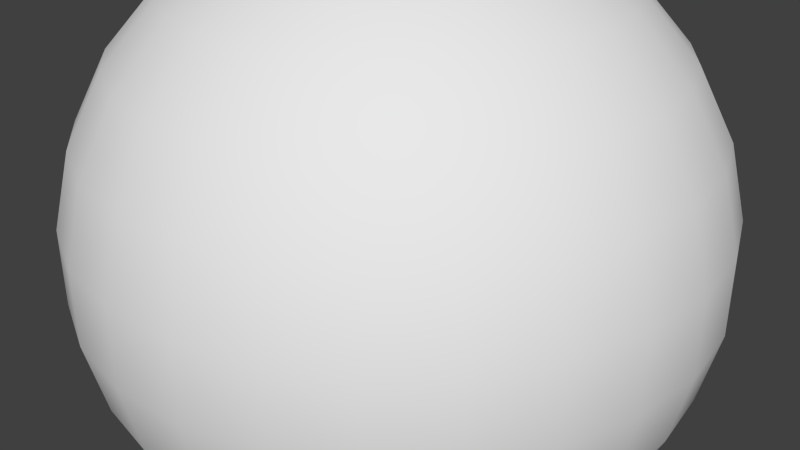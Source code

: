 # Source: AsteroidNormalLarge.blend  (saved by Blender 2.73.0; exported with 4.5.12 LTS)
import bpy
from mathutils import Matrix  # noqa: F401  (used for matrix-valued properties, if any)

bpy.ops.wm.read_factory_settings(use_empty=True)
scene = bpy.context.scene
scene.name = 'Scene'

# ---- collections
col_collection_1 = bpy.data.collections.new('Collection 1'); scene.collection.children.link(col_collection_1)

# ---- world
world_world = bpy.data.worlds.new('World'); scene.world = world_world
world_world.color = (0.05088, 0.05088, 0.05088)
world_world.use_sun_shadow = False
world_world.sun_shadow_jitter_overblur = 0.0
world_world.cycles.sampling_method = 'MANUAL'
world_world.cycles.sample_map_resolution = 256

# ---- meshes
me_sphere = bpy.data.meshes.new('Sphere')
me_sphere.from_pydata([(-0.2324, 0.05727, 0.9709), (-0.4512, 0.1112, 0.8855), (-0.6439, 0.1587, 0.7485), (-0.7991, 0.197, 0.5681), (-0.9078, 0.2238, 0.3546), (-0.9639, 0.2376, 0.1205), (-0.9639, 0.2376, -0.1205), (-0.9078, 0.2238, -0.3546), (-0.7991, 0.197, -0.5681), (-0.6439, 0.1587, -0.7485), (-0.4512, 0.1112, -0.8855), (-0.2324, 0.05727, -0.9709), (-0.2119, 0.1112, 0.9709), (-0.4115, 0.216, 0.8855), (-0.5872, 0.3082, 0.7485), (-0.7287, 0.3825, 0.5681), (-0.8279, 0.4345, 0.3546), (-0.879, 0.4613, 0.1205), (-0.879, 0.4613, -0.1205), (-0.8279, 0.4345, -0.3546), (-0.7287, 0.3825, -0.5681), (-0.5872, 0.3082, -0.7485), (-0.4115, 0.216, -0.8855), (-0.2119, 0.1112, -0.9709), (-0.1791, 0.1587, 0.9709), (-0.3479, 0.3082, 0.8855), (-0.4964, 0.4397, 0.7485), (-0.616, 0.5457, 0.5681), (-0.6999, 0.62, 0.3546), (-0.7431, 0.6583, 0.1205), (-0.7431, 0.6583, -0.1205), (-0.6999, 0.62, -0.3546), (-0.616, 0.5457, -0.5681), (-0.4964, 0.4397, -0.7485), (-0.3479, 0.3082, -0.8855), (-0.1791, 0.1587, -0.9709), (-0.1359, 0.197, 0.9709), (-0.264, 0.3825, 0.8855), (-0.3767, 0.5457, 0.7485), (-0.4675, 0.6773, 0.5681), (-0.5311, 0.7695, 0.3546), (-0.5639, 0.817, 0.1205), (-0.5639, 0.817, -0.1205), (-0.5311, 0.7695, -0.3546), (-0.4675, 0.6773, -0.5681), (-0.3767, 0.5457, -0.7485), (-0.264, 0.3825, -0.8855), (-0.1359, 0.197, -0.9709), (-0.08486, 0.2238, 0.9709), (-0.1648, 0.4345, 0.8855), (-0.2351, 0.62, 0.7485), (-0.2918, 0.7695, 0.5681), (-0.3316, 0.8743, 0.3546), (-0.352, 0.9282, 0.1205), (-0.352, 0.9282, -0.1205), (-0.3316, 0.8743, -0.3546), (-0.2918, 0.7695, -0.5681), (-0.2351, 0.62, -0.7485), (-0.1648, 0.4345, -0.8855), (-0.08486, 0.2238, -0.9709), (-0.02885, 0.2376, 0.9709), (-0.05602, 0.4613, 0.8855), (-0.07993, 0.6583, 0.7485), (-0.0992, 0.817, 0.5681), (-0.1127, 0.9282, 0.3546), (-0.1197, 0.9855, 0.1205), (-0.1197, 0.9855, -0.1205), (-0.1127, 0.9282, -0.3546), (-0.0992, 0.817, -0.5681), (-0.07993, 0.6583, -0.7485), (-0.05602, 0.4613, -0.8855), (-0.02885, 0.2376, -0.9709), (0.02885, 0.2376, 0.9709), (0.05602, 0.4613, 0.8855), (0.07993, 0.6583, 0.7485), (0.0992, 0.817, 0.5681), (0.1127, 0.9282, 0.3546), (0.1197, 0.9855, 0.1205), (0.1197, 0.9855, -0.1205), (0.1127, 0.9282, -0.3546), (0.0992, 0.817, -0.5681), (0.07993, 0.6583, -0.7485), (0.05602, 0.4613, -0.8855), (0.02885, 0.2376, -0.9709), (0.08486, 0.2238, 0.9709), (0.1648, 0.4345, 0.8855), (0.2351, 0.62, 0.7485), (0.2918, 0.7695, 0.5681), (0.3316, 0.8743, 0.3546), (0.352, 0.9282, 0.1205), (0.352, 0.9282, -0.1205), (0.3316, 0.8743, -0.3546), (0.2918, 0.7695, -0.5681), (0.2351, 0.62, -0.7485), (0.1648, 0.4345, -0.8855), (0.08486, 0.2238, -0.9709), (0.1359, 0.197, 0.9709), (0.264, 0.3825, 0.8855), (0.3767, 0.5457, 0.7485), (0.4675, 0.6773, 0.5681), (0.5312, 0.7695, 0.3546), (0.5639, 0.817, 0.1205), (0.5639, 0.817, -0.1205), (0.5312, 0.7695, -0.3546), (0.4675, 0.6773, -0.5681), (0.3767, 0.5457, -0.7485), (0.264, 0.3825, -0.8855), (0.1359, 0.197, -0.9709), (0.1791, 0.1587, 0.9709), (0.3479, 0.3082, 0.8855), (0.4964, 0.4397, 0.7485), (0.616, 0.5457, 0.5681), (0.6999, 0.62, 0.3546), (0.7431, 0.6583, 0.1205), (0.7431, 0.6583, -0.1205), (0.6999, 0.62, -0.3546), (0.616, 0.5457, -0.5681), (0.4964, 0.4397, -0.7485), (0.3479, 0.3082, -0.8855), (0.1791, 0.1587, -0.9709), (0.2119, 0.1112, 0.9709), (0.4115, 0.216, 0.8855), (0.5872, 0.3082, 0.7485), (0.7287, 0.3825, 0.5681), (0.8279, 0.4345, 0.3546), (0.879, 0.4613, 0.1205), (0.879, 0.4613, -0.1205), (0.8279, 0.4345, -0.3546), (0.7287, 0.3825, -0.5681), (0.5872, 0.3082, -0.7485), (0.4115, 0.216, -0.8855), (0.2119, 0.1112, -0.9709), (0.2324, 0.05727, 0.9709), (0.4512, 0.1112, 0.8855), (0.6439, 0.1587, 0.7485), (0.7991, 0.197, 0.5681), (0.9078, 0.2238, 0.3546), (0.9639, 0.2376, 0.1205), (0.9639, 0.2376, -0.1205), (0.9078, 0.2238, -0.3546), (0.7991, 0.197, -0.5681), (0.6439, 0.1587, -0.7485), (0.4512, 0.1112, -0.8855), (0.2324, 0.05727, -0.9709), (0.2393, 3.328e-08, 0.9709), (0.4647, 1.003e-07, 0.8855), (0.6631, 1.525e-07, 0.7485), (0.823, 1.823e-07, 0.5681), (0.935, 2.866e-07, 0.3546), (0.9927, 2.568e-07, 0.1205), (0.9927, 2.568e-07, -0.1205), (0.935, 2.866e-07, -0.3546), (0.823, 2.27e-07, -0.5681), (0.6631, 1.823e-07, -0.7485), (0.4647, 1.45e-07, -0.8855), (0.2393, -2.522e-10, -0.9709), (3.258e-07, 0.0, -1.0), (0.2324, -0.05727, 0.9709), (0.4512, -0.1112, 0.8855), (0.6439, -0.1587, 0.7485), (0.7991, -0.197, 0.5681), (0.9078, -0.2238, 0.3546), (0.9639, -0.2376, 0.1205), (0.9639, -0.2376, -0.1205), (0.9078, -0.2238, -0.3546), (0.7991, -0.197, -0.5681), (0.6439, -0.1587, -0.7485), (0.4512, -0.1112, -0.8855), (0.2324, -0.05727, -0.9709), (0.2119, -0.1112, 0.9709), (0.4115, -0.216, 0.8855), (0.5872, -0.3082, 0.7485), (0.7287, -0.3825, 0.5681), (0.8279, -0.4345, 0.3546), (0.879, -0.4613, 0.1205), (0.879, -0.4613, -0.1205), (0.8279, -0.4345, -0.3546), (0.7287, -0.3825, -0.5681), (0.5872, -0.3082, -0.7485), (0.4115, -0.216, -0.8855), (0.2119, -0.1112, -0.9709), (0.1791, -0.1587, 0.9709), (0.3479, -0.3082, 0.8855), (0.4964, -0.4397, 0.7485), (0.616, -0.5457, 0.5681), (0.6999, -0.62, 0.3546), (0.7431, -0.6583, 0.1205), (0.7431, -0.6583, -0.1205), (0.6999, -0.62, -0.3546), (0.616, -0.5457, -0.5681), (0.4964, -0.4397, -0.7485), (0.3479, -0.3082, -0.8855), (0.1791, -0.1587, -0.9709), (0.1359, -0.197, 0.9709), (0.264, -0.3825, 0.8855), (0.3767, -0.5457, 0.7485), (0.4675, -0.6773, 0.5681), (0.5312, -0.7695, 0.3546), (0.5639, -0.817, 0.1205), (0.5639, -0.817, -0.1205), (0.5312, -0.7695, -0.3546), (0.4675, -0.6773, -0.5681), (0.3767, -0.5457, -0.7485), (0.264, -0.3825, -0.8855), (0.1359, -0.197, -0.9709), (0.08486, -0.2238, 0.9709), (0.1648, -0.4345, 0.8855), (0.2351, -0.62, 0.7485), (0.2918, -0.7695, 0.5681), (0.3316, -0.8743, 0.3546), (0.352, -0.9282, 0.1205), (0.352, -0.9282, -0.1205), (0.3316, -0.8743, -0.3546), (0.2918, -0.7695, -0.5681), (0.2351, -0.62, -0.7485), (0.1648, -0.4345, -0.8855), (0.08486, -0.2238, -0.9709), (0.02885, -0.2376, 0.9709), (0.05602, -0.4613, 0.8855), (0.07993, -0.6583, 0.7485), (0.0992, -0.817, 0.5681), (0.1127, -0.9282, 0.3546), (0.1197, -0.9855, 0.1205), (0.1197, -0.9855, -0.1205), (0.1127, -0.9282, -0.3546), (0.0992, -0.817, -0.5681), (0.07993, -0.6583, -0.7485), (0.05602, -0.4613, -0.8855), (0.02885, -0.2376, -0.9709), (-0.02885, -0.2376, 0.9709), (-0.05602, -0.4613, 0.8855), (-0.07993, -0.6583, 0.7485), (-0.0992, -0.817, 0.5681), (-0.1127, -0.9282, 0.3546), (-0.1197, -0.9855, 0.1205), (-0.1197, -0.9855, -0.1205), (-0.1127, -0.9282, -0.3546), (-0.0992, -0.817, -0.5681), (-0.07993, -0.6583, -0.7485), (-0.05602, -0.4613, -0.8855), (-0.02885, -0.2376, -0.9709), (-0.08486, -0.2238, 0.9709), (-0.1648, -0.4345, 0.8855), (-0.2351, -0.62, 0.7485), (-0.2918, -0.7695, 0.5681), (-0.3316, -0.8743, 0.3546), (-0.352, -0.9282, 0.1205), (-0.352, -0.9282, -0.1205), (-0.3316, -0.8743, -0.3546), (-0.2918, -0.7695, -0.5681), (-0.2351, -0.62, -0.7485), (-0.1648, -0.4345, -0.8855), (-0.08486, -0.2238, -0.9709), (-0.1359, -0.197, 0.9709), (-0.264, -0.3825, 0.8855), (-0.3767, -0.5457, 0.7485), (-0.4675, -0.6773, 0.5681), (-0.5311, -0.7695, 0.3546), (-0.5639, -0.817, 0.1205), (-0.5639, -0.817, -0.1205), (-0.5311, -0.7695, -0.3546), (-0.4675, -0.6773, -0.5681), (-0.3767, -0.5457, -0.7485), (-0.264, -0.3825, -0.8855), (-0.1359, -0.197, -0.9709), (-0.1791, -0.1587, 0.9709), (-0.3479, -0.3082, 0.8855), (-0.4964, -0.4397, 0.7485), (-0.616, -0.5457, 0.5681), (-0.6999, -0.62, 0.3546), (-0.7431, -0.6583, 0.1205), (-0.7431, -0.6583, -0.1205), (-0.6999, -0.62, -0.3546), (-0.616, -0.5457, -0.5681), (-0.4964, -0.4397, -0.7485), (-0.3479, -0.3082, -0.8855), (-0.1791, -0.1587, -0.9709), (3.732e-08, -1.514e-07, 1.0), (-0.2119, -0.1112, 0.9709), (-0.4115, -0.216, 0.8855), (-0.5872, -0.3082, 0.7485), (-0.7287, -0.3825, 0.5681), (-0.8279, -0.4345, 0.3546), (-0.879, -0.4613, 0.1205), (-0.879, -0.4613, -0.1205), (-0.8279, -0.4345, -0.3546), (-0.7287, -0.3825, -0.5681), (-0.5872, -0.3082, -0.7485), (-0.4115, -0.216, -0.8855), (-0.2119, -0.1112, -0.9709), (-0.2324, -0.05727, 0.9709), (-0.4512, -0.1112, 0.8855), (-0.6439, -0.1587, 0.7485), (-0.7991, -0.197, 0.5681), (-0.9078, -0.2238, 0.3546), (-0.9639, -0.2376, 0.1205), (-0.9639, -0.2376, -0.1205), (-0.9078, -0.2238, -0.3546), (-0.7991, -0.197, -0.5681), (-0.6439, -0.1587, -0.7485), (-0.4512, -0.1112, -0.8855), (-0.2324, -0.05727, -0.9709), (-0.2393, -1.157e-07, 0.9709), (-0.4647, -1.232e-07, 0.8855), (-0.6631, -2.2e-07, 0.7485), (-0.823, -2.946e-07, 0.5681), (-0.935, -3.244e-07, 0.3546), (-0.9927, -4.436e-07, 0.1205), (-0.9927, -4.436e-07, -0.1205), (-0.935, -3.244e-07, -0.3546), (-0.823, -3.393e-07, -0.5681), (-0.6631, -2.2e-07, -0.7485), (-0.4647, -1.753e-07, -0.8855), (-0.2393, -7.103e-08, -0.9709)], [], [(11, 10, 22, 23), (10, 9, 21, 22), (9, 8, 20, 21), (8, 7, 19, 20), (7, 6, 18, 19), (6, 5, 17, 18), (5, 4, 16, 17), (4, 3, 15, 16), (3, 2, 14, 15), (2, 1, 13, 14), (1, 0, 12, 13), (23, 22, 34, 35), (22, 21, 33, 34), (21, 20, 32, 33), (20, 19, 31, 32), (19, 18, 30, 31), (18, 17, 29, 30), (17, 16, 28, 29), (16, 15, 27, 28), (15, 14, 26, 27), (14, 13, 25, 26), (13, 12, 24, 25), (35, 34, 46, 47), (34, 33, 45, 46), (33, 32, 44, 45), (32, 31, 43, 44), (31, 30, 42, 43), (30, 29, 41, 42), (29, 28, 40, 41), (28, 27, 39, 40), (27, 26, 38, 39), (26, 25, 37, 38), (25, 24, 36, 37), (47, 46, 58, 59), (46, 45, 57, 58), (45, 44, 56, 57), (44, 43, 55, 56), (43, 42, 54, 55), (42, 41, 53, 54), (41, 40, 52, 53), (40, 39, 51, 52), (39, 38, 50, 51), (38, 37, 49, 50), (37, 36, 48, 49), (59, 58, 70, 71), (58, 57, 69, 70), (57, 56, 68, 69), (56, 55, 67, 68), (55, 54, 66, 67), (54, 53, 65, 66), (53, 52, 64, 65), (52, 51, 63, 64), (51, 50, 62, 63), (50, 49, 61, 62), (49, 48, 60, 61), (71, 70, 82, 83), (70, 69, 81, 82), (69, 68, 80, 81), (68, 67, 79, 80), (67, 66, 78, 79), (66, 65, 77, 78), (65, 64, 76, 77), (64, 63, 75, 76), (63, 62, 74, 75), (62, 61, 73, 74), (61, 60, 72, 73), (83, 82, 94, 95), (82, 81, 93, 94), (81, 80, 92, 93), (80, 79, 91, 92), (79, 78, 90, 91), (78, 77, 89, 90), (77, 76, 88, 89), (76, 75, 87, 88), (75, 74, 86, 87), (74, 73, 85, 86), (73, 72, 84, 85), (95, 94, 106, 107), (94, 93, 105, 106), (93, 92, 104, 105), (92, 91, 103, 104), (91, 90, 102, 103), (90, 89, 101, 102), (89, 88, 100, 101), (88, 87, 99, 100), (87, 86, 98, 99), (86, 85, 97, 98), (85, 84, 96, 97), (107, 106, 118, 119), (106, 105, 117, 118), (105, 104, 116, 117), (104, 103, 115, 116), (103, 102, 114, 115), (102, 101, 113, 114), (101, 100, 112, 113), (100, 99, 111, 112), (99, 98, 110, 111), (98, 97, 109, 110), (97, 96, 108, 109), (119, 118, 130, 131), (118, 117, 129, 130), (117, 116, 128, 129), (116, 115, 127, 128), (115, 114, 126, 127), (114, 113, 125, 126), (113, 112, 124, 125), (112, 111, 123, 124), (111, 110, 122, 123), (110, 109, 121, 122), (109, 108, 120, 121), (131, 130, 142, 143), (130, 129, 141, 142), (129, 128, 140, 141), (128, 127, 139, 140), (127, 126, 138, 139), (126, 125, 137, 138), (125, 124, 136, 137), (124, 123, 135, 136), (123, 122, 134, 135), (122, 121, 133, 134), (121, 120, 132, 133), (143, 142, 154, 155), (142, 141, 153, 154), (141, 140, 152, 153), (140, 139, 151, 152), (139, 138, 150, 151), (138, 137, 149, 150), (137, 136, 148, 149), (136, 135, 147, 148), (135, 134, 146, 147), (134, 133, 145, 146), (133, 132, 144, 145), (155, 154, 167, 168), (154, 153, 166, 167), (153, 152, 165, 166), (152, 151, 164, 165), (151, 150, 163, 164), (150, 149, 162, 163), (149, 148, 161, 162), (148, 147, 160, 161), (147, 146, 159, 160), (146, 145, 158, 159), (145, 144, 157, 158), (168, 167, 179, 180), (167, 166, 178, 179), (166, 165, 177, 178), (165, 164, 176, 177), (164, 163, 175, 176), (163, 162, 174, 175), (162, 161, 173, 174), (161, 160, 172, 173), (160, 159, 171, 172), (159, 158, 170, 171), (158, 157, 169, 170), (180, 179, 191, 192), (179, 178, 190, 191), (178, 177, 189, 190), (177, 176, 188, 189), (176, 175, 187, 188), (175, 174, 186, 187), (174, 173, 185, 186), (173, 172, 184, 185), (172, 171, 183, 184), (171, 170, 182, 183), (170, 169, 181, 182), (192, 191, 203, 204), (191, 190, 202, 203), (190, 189, 201, 202), (189, 188, 200, 201), (188, 187, 199, 200), (187, 186, 198, 199), (186, 185, 197, 198), (185, 184, 196, 197), (184, 183, 195, 196), (183, 182, 194, 195), (182, 181, 193, 194), (204, 203, 215, 216), (203, 202, 214, 215), (202, 201, 213, 214), (201, 200, 212, 213), (200, 199, 211, 212), (199, 198, 210, 211), (198, 197, 209, 210), (197, 196, 208, 209), (196, 195, 207, 208), (195, 194, 206, 207), (194, 193, 205, 206), (216, 215, 227, 228), (215, 214, 226, 227), (214, 213, 225, 226), (213, 212, 224, 225), (212, 211, 223, 224), (211, 210, 222, 223), (210, 209, 221, 222), (209, 208, 220, 221), (208, 207, 219, 220), (207, 206, 218, 219), (206, 205, 217, 218), (228, 227, 239, 240), (227, 226, 238, 239), (226, 225, 237, 238), (225, 224, 236, 237), (224, 223, 235, 236), (223, 222, 234, 235), (222, 221, 233, 234), (221, 220, 232, 233), (220, 219, 231, 232), (219, 218, 230, 231), (218, 217, 229, 230), (240, 239, 251, 252), (239, 238, 250, 251), (238, 237, 249, 250), (237, 236, 248, 249), (236, 235, 247, 248), (235, 234, 246, 247), (234, 233, 245, 246), (233, 232, 244, 245), (232, 231, 243, 244), (231, 230, 242, 243), (230, 229, 241, 242), (252, 251, 263, 264), (251, 250, 262, 263), (250, 249, 261, 262), (249, 248, 260, 261), (248, 247, 259, 260), (247, 246, 258, 259), (246, 245, 257, 258), (245, 244, 256, 257), (244, 243, 255, 256), (243, 242, 254, 255), (242, 241, 253, 254), (264, 263, 275, 276), (263, 262, 274, 275), (262, 261, 273, 274), (261, 260, 272, 273), (260, 259, 271, 272), (259, 258, 270, 271), (258, 257, 269, 270), (257, 256, 268, 269), (256, 255, 267, 268), (255, 254, 266, 267), (254, 253, 265, 266), (276, 275, 288, 289), (275, 274, 287, 288), (274, 273, 286, 287), (273, 272, 285, 286), (272, 271, 284, 285), (271, 270, 283, 284), (270, 269, 282, 283), (269, 268, 281, 282), (268, 267, 280, 281), (267, 266, 279, 280), (266, 265, 278, 279), (289, 288, 300, 301), (288, 287, 299, 300), (287, 286, 298, 299), (286, 285, 297, 298), (285, 284, 296, 297), (284, 283, 295, 296), (283, 282, 294, 295), (282, 281, 293, 294), (281, 280, 292, 293), (280, 279, 291, 292), (279, 278, 290, 291), (301, 300, 312, 313), (300, 299, 311, 312), (299, 298, 310, 311), (298, 297, 309, 310), (297, 296, 308, 309), (296, 295, 307, 308), (295, 294, 306, 307), (294, 293, 305, 306), (293, 292, 304, 305), (292, 291, 303, 304), (291, 290, 302, 303), (156, 313, 11), (313, 312, 10, 11), (312, 311, 9, 10), (311, 310, 8, 9), (310, 309, 7, 8), (309, 308, 6, 7), (308, 307, 5, 6), (307, 306, 4, 5), (306, 305, 3, 4), (305, 304, 2, 3), (304, 303, 1, 2), (303, 302, 0, 1), (302, 277, 0), (156, 11, 23), (0, 277, 12), (156, 23, 35), (12, 277, 24), (156, 35, 47), (24, 277, 36), (156, 47, 59), (36, 277, 48), (156, 59, 71), (48, 277, 60), (156, 71, 83), (60, 277, 72), (156, 83, 95), (72, 277, 84), (156, 95, 107), (84, 277, 96), (156, 107, 119), (96, 277, 108), (156, 119, 131), (108, 277, 120), (156, 131, 143), (120, 277, 132), (156, 143, 155), (132, 277, 144), (156, 155, 168), (144, 277, 157), (156, 168, 180), (157, 277, 169), (156, 180, 192), (169, 277, 181), (156, 192, 204), (181, 277, 193), (156, 204, 216), (193, 277, 205), (156, 216, 228), (205, 277, 217), (156, 228, 240), (217, 277, 229), (156, 240, 252), (229, 277, 241), (156, 252, 264), (241, 277, 253), (156, 264, 276), (253, 277, 265), (156, 276, 289), (265, 277, 278), (156, 289, 301), (278, 277, 290), (156, 301, 313), (290, 277, 302)])
me_sphere.polygons.foreach_set('use_smooth', [True] * 338)
_uv = me_sphere.uv_layers.new(name='UVMap')
_uv.uv.foreach_set('vector', [0.8847, 0.9994, 0.8776, 0.9372, 0.9069, 0.9372, 0.8998, 0.9994, 0.2856, 0.8129, 0.2918, 0.8752, 0.25, 0.8752, 0.2563, 0.8129, 0.8308, 0.7504, 0.8358, 0.8127, 0.784, 0.8127, 0.789, 0.7504, 0.618, 0.5631, 0.6215, 0.6256, 0.5626, 0.6256, 0.5661, 0.5631, 0.3733, 0.5006, 0.3751, 0.5632, 0.3126, 0.5632, 0.3144, 0.5006, 0.25, 0.1252, 0.25, 0.06259, 0.3126, 0.06259, 0.3126, 0.1252, 0.5001, 0.5632, 0.5019, 0.5006, 0.5608, 0.5006, 0.5626, 0.5632, 0.5626, 0.5631, 0.5661, 0.5006, 0.618, 0.5006, 0.6215, 0.5631, 0.7392, 0.4379, 0.7443, 0.3755, 0.786, 0.3755, 0.7911, 0.4379, 0.8846, 0.5003, 0.8909, 0.438, 0.9202, 0.438, 0.9264, 0.5003, 0.9557, 0.25, 0.9628, 0.1878, 0.9778, 0.1878, 0.9849, 0.25, 0.9708, 0.6256, 0.9779, 0.6878, 0.9486, 0.6878, 0.9557, 0.6256, 0.1605, 0.8752, 0.1668, 0.9375, 0.125, 0.9375, 0.1313, 0.8752, 0.8308, 0.5631, 0.8358, 0.6255, 0.784, 0.6255, 0.789, 0.5631, 0.6768, 1.548e-08, 0.6804, 0.06249, 0.6215, 0.06249, 0.625, 0.0, 0.2482, 0.3755, 0.25, 0.4381, 0.1875, 0.4381, 0.1894, 0.3755, 0.25, 0.2504, 0.25, 0.1878, 0.3126, 0.1878, 0.3126, 0.2504, 0.3751, 0.438, 0.3769, 0.3755, 0.4358, 0.3755, 0.4376, 0.438, 0.25, 0.6256, 0.2536, 0.5631, 0.3054, 0.5631, 0.3089, 0.6256, 0.6804, 0.8127, 0.6854, 0.7504, 0.7272, 0.7504, 0.7322, 0.8127, 0.7639, 0.875, 0.7576, 0.9373, 0.7284, 0.9373, 0.7221, 0.875, 0.9779, 0.8125, 0.9708, 0.8747, 0.9557, 0.8747, 0.9486, 0.8125, 0.9628, 0.4377, 0.9557, 0.3755, 0.9849, 0.3755, 0.9778, 0.4377, 0.8838, 0.9372, 0.8776, 0.8749, 0.9193, 0.8749, 0.9131, 0.9372, 0.3593, 0.6882, 0.3644, 0.7506, 0.3126, 0.7506, 0.3176, 0.6882, 0.5554, 0.6256, 0.559, 0.6881, 0.5001, 0.6881, 0.5036, 0.6256, 0.3733, 0.3129, 0.3751, 0.3755, 0.3126, 0.3755, 0.3144, 0.3129, 0.125, 0.313, 0.125, 0.2504, 0.1875, 0.2504, 0.1875, 0.313, 0.4376, 0.2503, 0.4358, 0.3129, 0.3769, 0.3129, 0.3751, 0.2503, 0.5626, 0.1877, 0.5661, 0.1252, 0.618, 0.1252, 0.6215, 0.1877, 0.8429, 0.3755, 0.8379, 0.4379, 0.7961, 0.4379, 0.7911, 0.3755, 0.25, 0.9375, 0.2563, 0.8752, 0.2856, 0.8752, 0.2918, 0.9375, 0.9193, 0.9993, 0.9264, 0.9371, 0.9415, 0.9371, 0.9486, 0.9993, 0.9335, 0.3747, 0.9264, 0.3125, 0.9557, 0.3125, 0.9486, 0.3747, 0.048, 0.8753, 0.04176, 0.813, 0.08351, 0.813, 0.07727, 0.8753, 0.7443, 0.1876, 0.7392, 0.1252, 0.7911, 0.1252, 0.786, 0.1876, 0.625, 0.2503, 0.6215, 0.1878, 0.6804, 0.1878, 0.6768, 0.2503, 0.4394, 0.06256, 0.4376, 0.0, 0.5001, 0.0, 0.4983, 0.06256, 0.06251, 0.2504, 0.06251, 0.1878, 0.125, 0.1878, 0.125, 0.2504, 0.3126, 0.3129, 0.3144, 0.2504, 0.3733, 0.2504, 0.3751, 0.3129, 0.6215, 0.5631, 0.625, 0.5006, 0.6768, 0.5006, 0.6804, 0.5631, 0.7911, 0.06239, 0.7961, 0.0, 0.8379, 0.0, 0.8429, 0.06239, 0.8056, 0.875, 0.7994, 0.9373, 0.7701, 0.9373, 0.7639, 0.875, 0.4687, 0.9373, 0.4757, 0.8751, 0.4908, 0.8751, 0.4979, 0.9373, 0.9335, 0.5626, 0.9264, 0.5004, 0.9557, 0.5004, 0.9486, 0.5626, 0.6277, 0.8751, 0.6215, 0.8128, 0.6632, 0.8128, 0.657, 0.8751, 0.7372, 0.6255, 0.7322, 0.5631, 0.784, 0.5631, 0.779, 0.6255, 0.4304, 0.6256, 0.4339, 0.6881, 0.3751, 0.6881, 0.3786, 0.6256, 0.4394, 0.2503, 0.4376, 0.1878, 0.5001, 0.1878, 0.4983, 0.2503, 0.3126, 0.2504, 0.3126, 0.313, 0.25, 0.313, 0.25, 0.2504, 0.4376, 0.3129, 0.4394, 0.2503, 0.4983, 0.2503, 0.5001, 0.3129, 0.6804, 0.5005, 0.6839, 0.438, 0.7357, 0.438, 0.7392, 0.5005, 0.4269, 0.8129, 0.4319, 0.7505, 0.4737, 0.7505, 0.4787, 0.8129, 0.1668, 0.9375, 0.173, 0.8752, 0.2023, 0.8752, 0.2085, 0.9375, 0.9264, 0.1874, 0.9335, 0.1252, 0.9486, 0.1252, 0.9557, 0.1874, 0.9335, 0.25, 0.9264, 0.1878, 0.9557, 0.1878, 0.9486, 0.25, 0.8838, 0.8126, 0.8776, 0.7504, 0.9193, 0.7504, 0.9131, 0.8126, 0.7443, 0.3127, 0.7392, 0.2503, 0.7911, 0.2503, 0.786, 0.3127, 0.625, 0.1251, 0.6215, 0.06259, 0.6804, 0.06259, 0.6768, 0.1251, 0.4358, 0.438, 0.4376, 0.5006, 0.3751, 0.5006, 0.3769, 0.438, 0.125, 0.06259, 0.125, 0.0, 0.1875, 7.738e-09, 0.1875, 0.06259, 0.3751, 0.5632, 0.3769, 0.5006, 0.4358, 0.5006, 0.4376, 0.5632, 0.3751, 0.6256, 0.3786, 0.5632, 0.4304, 0.5632, 0.4339, 0.6256, 0.0, 0.813, 0.005033, 0.7506, 0.04679, 0.7506, 0.05182, 0.813, 0.9264, 0.5004, 0.9202, 0.5627, 0.8909, 0.5627, 0.8846, 0.5004, 0.04176, 0.9374, 0.04885, 0.8753, 0.06392, 0.8753, 0.07102, 0.9374, 0.3489, 0.9374, 0.3418, 0.8752, 0.3711, 0.8752, 0.364, 0.9374, 0.7701, 0.875, 0.7639, 0.8127, 0.8056, 0.8127, 0.7994, 0.875, 0.7443, 0.06239, 0.7392, 0.0, 0.7911, 7.738e-09, 0.786, 0.06239, 0.5661, 0.438, 0.5626, 0.3755, 0.6215, 0.3755, 0.618, 0.438, 0.4358, 0.1878, 0.4376, 0.2503, 0.3751, 0.2503, 0.3769, 0.1878, 0.125, 0.2504, 0.125, 0.1878, 0.1875, 0.1878, 0.1875, 0.2504, 0.125, 0.5006, 0.1268, 0.4381, 0.1857, 0.4381, 0.1875, 0.5006, 0.6215, 0.6256, 0.625, 0.5631, 0.6768, 0.5631, 0.6804, 0.6256, 0.7911, 0.125, 0.7961, 0.06259, 0.8379, 0.06259, 0.8429, 0.125, 0.9264, 0.1878, 0.9202, 0.2501, 0.8909, 0.2501, 0.8846, 0.1878, 0.08351, 0.8752, 0.09061, 0.813, 0.1057, 0.813, 0.1128, 0.8752, 0.9557, 0.6253, 0.9486, 0.5631, 0.9779, 0.5631, 0.9708, 0.6253, 0.5063, 0.8752, 0.5001, 0.8129, 0.5418, 0.8129, 0.5356, 0.8752, 0.1926, 0.8129, 0.1875, 0.7505, 0.2394, 0.7505, 0.2343, 0.8129, 0.06241, 0.6882, 0.05888, 0.6257, 0.1178, 0.6257, 0.1142, 0.6882, 0.5019, 0.1252, 0.5001, 0.06259, 0.5626, 0.06259, 0.5608, 0.1252, 1.168e-08, 0.2504, 0.0, 0.1878, 0.06251, 0.1878, 0.06251, 0.2504, 0.5001, 0.3755, 0.5019, 0.3129, 0.5608, 0.3129, 0.5626, 0.3755, 0.6215, 0.5005, 0.625, 0.438, 0.6768, 0.438, 0.6804, 0.5005, 0.784, 0.7504, 0.789, 0.688, 0.8308, 0.688, 0.8358, 0.7504, 0.8846, 0.4377, 0.8909, 0.3755, 0.9202, 0.3755, 0.9264, 0.4377, 0.9264, 0.4377, 0.9335, 0.3755, 0.9486, 0.3755, 0.9557, 0.4377, 0.5515, 0.8752, 0.5586, 0.9374, 0.5294, 0.9374, 0.5365, 0.8752, 0.9202, 0.2503, 0.9264, 0.3125, 0.8846, 0.3125, 0.8909, 0.2503, 0.09861, 0.7506, 0.1036, 0.813, 0.05182, 0.813, 0.05686, 0.7506, 0.1804, 0.6256, 0.1839, 0.6881, 0.125, 0.6881, 0.1286, 0.6256, 0.3733, 0.4381, 0.3751, 0.5006, 0.3126, 0.5006, 0.3144, 0.4381, 0.25, 0.1878, 0.25, 0.1252, 0.3126, 0.1252, 0.3126, 0.1878, 0.3751, 0.1252, 0.3769, 0.06259, 0.4358, 0.06259, 0.4376, 0.1252, 0.1875, 0.6881, 0.1911, 0.6256, 0.2429, 0.6256, 0.2464, 0.6881, 0.7911, 0.5004, 0.7961, 0.438, 0.8379, 0.438, 0.8429, 0.5004, 0.8846, 0.1875, 0.8909, 0.1252, 0.9202, 0.1252, 0.9264, 0.1875, 0.4336, 0.9374, 0.4407, 0.8752, 0.4558, 0.8752, 0.4629, 0.9374, 0.4265, 0.8752, 0.4336, 0.9374, 0.4043, 0.9374, 0.4114, 0.8752, 0.8838, 0.8749, 0.8776, 0.8126, 0.9193, 0.8126, 0.9131, 0.8749, 0.09861, 0.6882, 0.1036, 0.7506, 0.05182, 0.7506, 0.05686, 0.6882, 0.7357, 0.3128, 0.7392, 0.3752, 0.6804, 0.3752, 0.6839, 0.3128, 0.001816, 0.5632, 0.0, 0.5006, 0.06251, 0.5006, 0.0607, 0.5632, 0.3751, 0.0, 0.3751, 0.06259, 0.3126, 0.06259, 0.3126, 7.738e-09, 0.06251, 0.5632, 0.06433, 0.5006, 0.1232, 0.5006, 0.125, 0.5632, 0.6215, 0.438, 0.625, 0.3755, 0.6768, 0.3755, 0.6804, 0.438, 0.7911, 0.1876, 0.7961, 0.1252, 0.8379, 0.1252, 0.8429, 0.1876, 0.8429, 0.2501, 0.8491, 0.1878, 0.8784, 0.1878, 0.8846, 0.2501, 0.3751, 0.9374, 0.3822, 0.8752, 0.3972, 0.8752, 0.4043, 0.9374, 0.9264, 0.6253, 0.9193, 0.5631, 0.9486, 0.5631, 0.9415, 0.6253, 0.8421, 0.9372, 0.8358, 0.8749, 0.8776, 0.8749, 0.8713, 0.9372, 0.4219, 0.6881, 0.4269, 0.7505, 0.3751, 0.7505, 0.3801, 0.6881, 0.3054, 0.6256, 0.3089, 0.6881, 0.25, 0.6881, 0.2536, 0.6256, 0.5019, 0.2503, 0.5001, 0.1878, 0.5626, 0.1878, 0.5608, 0.2503, 0.125, 0.06259, 0.125, 0.1252, 0.06251, 0.1252, 0.06251, 0.06259, 0.06251, 0.5006, 0.06433, 0.4381, 0.1232, 0.4381, 0.125, 0.5006, 0.0, 0.6882, 0.003527, 0.6257, 0.05535, 0.6257, 0.05888, 0.6882, 0.7911, 0.2502, 0.7961, 0.1878, 0.8379, 0.1878, 0.8429, 0.2502, 0.6215, 0.9374, 0.6277, 0.8751, 0.657, 0.8751, 0.6632, 0.9374, 0.8056, 0.9371, 0.8127, 0.8749, 0.8278, 0.8749, 0.8349, 0.9371, 0.9415, 0.6256, 0.9486, 0.6878, 0.9193, 0.6878, 0.9264, 0.6256, 0.8838, 0.7501, 0.8776, 0.6879, 0.9193, 0.6879, 0.9131, 0.7501, 0.786, 0.1878, 0.7911, 0.2502, 0.7392, 0.2502, 0.7443, 0.1878, 0.7357, 0.1878, 0.7392, 0.2503, 0.6804, 0.2503, 0.6839, 0.1878, 0.1857, 0.3755, 0.1875, 0.4381, 0.125, 0.4381, 0.1268, 0.3755, 0.25, 0.2504, 0.25, 0.313, 0.1875, 0.313, 0.1875, 0.2504, 0.5001, 0.438, 0.5019, 0.3755, 0.5608, 0.3755, 0.5626, 0.438, 0.6804, 0.3128, 0.6768, 0.3753, 0.625, 0.3753, 0.6215, 0.3128, 0.7911, 0.375, 0.7961, 0.3127, 0.8379, 0.3127, 0.8429, 0.375, 0.8846, 0.3748, 0.8909, 0.3125, 0.9202, 0.3125, 0.9264, 0.3748, 0.5001, 0.9374, 0.5072, 0.8752, 0.5223, 0.8752, 0.5294, 0.9374, 0.9335, 0.1248, 0.9264, 0.06259, 0.9557, 0.06259, 0.9486, 0.1248, 0.03551, 0.813, 0.04176, 0.8753, 0.0, 0.8753, 0.006247, 0.813, 0.7272, 0.6256, 0.7322, 0.688, 0.6804, 0.688, 0.6854, 0.6256, 0.7357, 0.06259, 0.7392, 0.1251, 0.6804, 0.1251, 0.6839, 0.06259, 0.06433, 0.3755, 0.06251, 0.313, 0.125, 0.313, 0.1232, 0.3755, 0.25, 0.1878, 0.25, 0.2504, 0.1875, 0.2504, 0.1875, 0.1878, 0.5001, 0.3755, 0.4983, 0.438, 0.4394, 0.438, 0.4376, 0.3755, 0.6804, 0.3128, 0.6839, 0.2503, 0.7357, 0.2503, 0.7392, 0.3128, 0.784, 0.688, 0.789, 0.6256, 0.8308, 0.6256, 0.8358, 0.688, 0.8429, 0.5627, 0.8491, 0.5004, 0.8784, 0.5004, 0.8846, 0.5627, 0.9264, 0.06219, 0.9335, 0.0, 0.9486, 1.934e-08, 0.9557, 0.06219, 0.2156, 0.9374, 0.2085, 0.8752, 0.2378, 0.8752, 0.2307, 0.9374, 0.8784, 0.3127, 0.8846, 0.3749, 0.8429, 0.3749, 0.8491, 0.3127, 0.4219, 0.7505, 0.4269, 0.8129, 0.3751, 0.8129, 0.3801, 0.7505, 0.7357, 0.5006, 0.7392, 0.5631, 0.6804, 0.5631, 0.6839, 0.5006, 0.5608, 0.1252, 0.5626, 0.1877, 0.5001, 0.1877, 0.5019, 0.1252, 0.06251, 0.1878, 0.06251, 0.1252, 0.125, 0.1252, 0.125, 0.1878, 0.0, 0.5006, 0.001816, 0.4381, 0.0607, 0.4381, 0.06251, 0.5006, 0.4376, 0.6881, 0.4411, 0.6256, 0.4929, 0.6256, 0.4965, 0.6881, 0.7911, 0.563, 0.7961, 0.5006, 0.8379, 0.5006, 0.8429, 0.563, 0.8846, 0.1249, 0.8909, 0.06259, 0.9202, 0.06259, 0.9264, 0.1249, 0.08351, 0.9374, 0.09061, 0.8752, 0.1057, 0.8752, 0.1128, 0.9374, 0.9415, 0.7504, 0.9486, 0.8125, 0.9193, 0.8125, 0.9264, 0.7504, 0.3813, 0.8752, 0.3751, 0.8129, 0.4168, 0.8129, 0.4106, 0.8752, 0.1718, 0.7505, 0.1768, 0.8129, 0.125, 0.8129, 0.1301, 0.7505, 0.7357, 0.3755, 0.7392, 0.438, 0.6804, 0.438, 0.6839, 0.3755, 0.5019, 0.3129, 0.5001, 0.2503, 0.5626, 0.2503, 0.5608, 0.3129, 0.125, 0.2504, 0.125, 0.313, 0.06251, 0.313, 0.06251, 0.2504, 0.5001, 0.5006, 0.4983, 0.5632, 0.4394, 0.5632, 0.4376, 0.5006, 0.6804, 0.06249, 0.6839, 2.321e-08, 0.7357, 0.0, 0.7392, 0.06249, 0.7911, 0.3127, 0.7961, 0.2503, 0.8379, 0.2503, 0.8429, 0.3127, 0.8776, 0.6879, 0.8838, 0.6256, 0.9131, 0.6256, 0.9193, 0.6879, 0.9193, 0.9371, 0.9264, 0.8749, 0.9415, 0.8749, 0.9486, 0.9371, 0.858, 0.9372, 0.8651, 0.9994, 0.8358, 0.9994, 0.8429, 0.9372, 0.6866, 0.9373, 0.6804, 0.875, 0.7221, 0.875, 0.7159, 0.9373, 0.2551, 0.7505, 0.25, 0.6881, 0.3019, 0.6881, 0.2968, 0.7505, 0.3679, 0.6257, 0.3714, 0.6882, 0.3126, 0.6882, 0.3161, 0.6257, 0.4983, 0.3129, 0.5001, 0.3755, 0.4376, 0.3755, 0.4394, 0.3129, 0.25, 0.1252, 0.25, 0.1878, 0.1875, 0.1878, 0.1875, 0.1252, 0.06251, 0.4381, 0.06433, 0.3755, 0.1232, 0.3755, 0.125, 0.4381, 0.6215, 0.438, 0.618, 0.5005, 0.5661, 0.5005, 0.5626, 0.438, 0.7392, 0.563, 0.7443, 0.5006, 0.786, 0.5006, 0.7911, 0.563, 0.5626, 0.9374, 0.5689, 0.8751, 0.5981, 0.8751, 0.6044, 0.9374, 0.9849, 0.06259, 0.9778, 0.1248, 0.9628, 0.1248, 0.9557, 0.06259, 0.8127, 0.9993, 0.8056, 0.9371, 0.8349, 0.9371, 0.8278, 0.9993, 0.8491, 0.3125, 0.8429, 0.2503, 0.8846, 0.2503, 0.8784, 0.3125, 0.7372, 0.7504, 0.7322, 0.688, 0.784, 0.688, 0.779, 0.7504, 0.6839, 0.1877, 0.6804, 0.1252, 0.7392, 0.1252, 0.7357, 0.1877, 0.4983, 0.06259, 0.5001, 0.1252, 0.4376, 0.1252, 0.4394, 0.06259, 0.125, 0.1252, 0.125, 0.06259, 0.1875, 0.06259, 0.1875, 0.1252, 0.25, 0.5006, 0.2519, 0.4381, 0.3107, 0.4381, 0.3126, 0.5006, 0.6215, 0.1877, 0.625, 0.1252, 0.6768, 0.1252, 0.6804, 0.1877, 0.7392, 0.5004, 0.7443, 0.438, 0.786, 0.438, 0.7911, 0.5004, 0.8776, 0.6254, 0.8838, 0.5631, 0.9131, 0.5631, 0.9193, 0.6254, 0.0, 0.9374, 0.007097, 0.8753, 0.02217, 0.8753, 0.02926, 0.9374, 0.9628, 0.3747, 0.9557, 0.3125, 0.9849, 0.3125, 0.9778, 0.3747, 0.1313, 0.8752, 0.125, 0.8129, 0.1668, 0.8129, 0.1605, 0.8752, 0.7443, 0.3751, 0.7392, 0.3128, 0.7911, 0.3128, 0.786, 0.3751, 0.625, 0.3128, 0.6215, 0.2503, 0.6804, 0.2503, 0.6768, 0.3128, 0.001816, 0.4381, 0.0, 0.3755, 0.06251, 0.3755, 0.0607, 0.4381, 0.1875, 0.06259, 0.1875, 9.672e-09, 0.25, 0.0, 0.25, 0.06259, 0.3751, 0.3755, 0.3769, 0.3129, 0.4358, 0.3129, 0.4376, 0.3755, 0.5626, 0.6881, 0.5661, 0.6256, 0.618, 0.6256, 0.6215, 0.6881, 0.5001, 0.8129, 0.5051, 0.7505, 0.5469, 0.7505, 0.5519, 0.8129, 0.8429, 0.4377, 0.8491, 0.3755, 0.8784, 0.3755, 0.8846, 0.4377, 0.9779, 0.8748, 0.9708, 0.937, 0.9557, 0.937, 0.9486, 0.8748, 0.9628, 0.1874, 0.9557, 0.1252, 0.9849, 0.1252, 0.9778, 0.1874, 0.8491, 0.06228, 0.8429, 7.738e-09, 0.8846, 0.0, 0.8784, 0.06228, 0.6683, 0.6881, 0.6733, 0.7505, 0.6215, 0.7505, 0.6265, 0.6881, 0.4929, 0.5632, 0.4965, 0.6256, 0.4376, 0.6256, 0.4411, 0.5632, 0.2519, 0.4381, 0.25, 0.3755, 0.3126, 0.3755, 0.3107, 0.4381, 3.892e-09, 0.1252, 0.0, 0.06259, 0.06251, 0.06259, 0.06251, 0.1252, 0.3126, 0.4381, 0.3144, 0.3755, 0.3733, 0.3755, 0.3751, 0.4381, 0.3126, 0.6257, 0.3161, 0.5632, 0.3679, 0.5632, 0.3714, 0.6257, 0.6215, 0.8128, 0.6265, 0.7505, 0.6683, 0.7505, 0.6733, 0.8128, 0.8429, 0.1875, 0.8491, 0.1252, 0.8784, 0.1252, 0.8846, 0.1875, 0.9264, 0.5002, 0.9335, 0.438, 0.9486, 0.438, 0.9557, 0.5002, 0.9628, 0.5626, 0.9557, 0.5004, 0.9849, 0.5004, 0.9778, 0.5626, 0.8491, 0.1249, 0.8429, 0.06259, 0.8846, 0.06259, 0.8784, 0.1249, 0.2343, 0.6881, 0.2394, 0.7505, 0.1875, 0.7505, 0.1926, 0.6881, 0.5554, 0.5632, 0.559, 0.6256, 0.5001, 0.6256, 0.5036, 0.5632, 0.4983, 0.438, 0.5001, 0.5006, 0.4376, 0.5006, 0.4394, 0.438, 0.06251, 0.2504, 0.06251, 0.313, 5.838e-09, 0.313, 0.0, 0.2504, 0.5626, 0.438, 0.5608, 0.5006, 0.5019, 0.5006, 0.5001, 0.438, 0.0, 0.6257, 0.003527, 0.5632, 0.05535, 0.5632, 0.05888, 0.6257, 0.5626, 0.8128, 0.5676, 0.7505, 0.6094, 0.7505, 0.6144, 0.8128, 0.3126, 0.8752, 0.3188, 0.8129, 0.3481, 0.8129, 0.3543, 0.8752, 0.9486, 0.8125, 0.9557, 0.7504, 0.9708, 0.7504, 0.9779, 0.8125, 0.4757, 0.9995, 0.4687, 0.9373, 0.4979, 0.9373, 0.4908, 0.9995, 0.4624, 0.8129, 0.4687, 0.8752, 0.4269, 0.8752, 0.4331, 0.8129, 0.6854, 0.7504, 0.6804, 0.688, 0.7322, 0.688, 0.7272, 0.7504, 0.625, 0.6881, 0.6215, 0.6256, 0.6804, 0.6256, 0.6768, 0.6881, 0.1894, 0.3755, 0.1875, 0.313, 0.25, 0.313, 0.2482, 0.3755, 0.25, 0.06259, 0.25, 1.934e-09, 0.3126, 0.0, 0.3126, 0.06259, 0.1875, 0.5006, 0.1894, 0.4381, 0.2482, 0.4381, 0.25, 0.5006, 0.05888, 0.6257, 0.06241, 0.5632, 0.1142, 0.5632, 0.1178, 0.6257, 0.125, 0.7505, 0.1301, 0.6881, 0.1718, 0.6881, 0.1768, 0.7505, 0.2293, 0.8129, 0.223, 0.8752, 0.1938, 0.8752, 0.1875, 0.8129, 0.9486, 0.75, 0.9557, 0.6879, 0.9708, 0.6879, 0.9779, 0.75, 0.9415, 0.8126, 0.9486, 0.8748, 0.9193, 0.8748, 0.9264, 0.8126, 0.7284, 0.875, 0.7221, 0.8127, 0.7639, 0.8127, 0.7576, 0.875, 0.3176, 0.8129, 0.3126, 0.7506, 0.3644, 0.7506, 0.3593, 0.8129, 0.618, 0.0, 0.6215, 0.06249, 0.5626, 0.06249, 0.5661, 7.738e-09, 0.0607, 0.313, 0.06251, 0.3755, 0.0, 0.3755, 0.001816, 0.313, 0.1875, 0.1252, 0.1875, 0.1878, 0.125, 0.1878, 0.125, 0.1252, 0.3751, 0.1877, 0.3769, 0.1252, 0.4358, 0.1252, 0.4376, 0.1877, 0.5626, 0.2503, 0.5661, 0.1878, 0.618, 0.1878, 0.6215, 0.2503, 0.7392, 0.125, 0.7443, 0.06259, 0.786, 0.06259, 0.7911, 0.125, 0.8358, 0.8126, 0.8421, 0.7504, 0.8713, 0.7504, 0.8776, 0.8126, 0.9264, 0.3125, 0.9335, 0.2503, 0.9486, 0.2503, 0.9557, 0.3125, 0.9778, 3.869e-09, 0.9849, 0.06219, 0.9557, 0.06219, 0.9628, 0.0, 0.8713, 0.688, 0.8776, 0.7502, 0.8358, 0.7502, 0.8421, 0.688, 0.04679, 0.6882, 0.05182, 0.7506, 0.0, 0.7506, 0.005033, 0.6882, 0.2536, 0.5631, 0.25, 0.5006, 0.3089, 0.5006, 0.3054, 0.5631, 0.1857, 0.313, 0.1875, 0.3755, 0.125, 0.3755, 0.1268, 0.313, 0.06251, 0.06259, 0.06251, 0.0, 0.125, 1.934e-08, 0.125, 0.06259, 0.3126, 0.2503, 0.3144, 0.1878, 0.3733, 0.1878, 0.3751, 0.2503, 0.6215, 0.2503, 0.618, 0.3128, 0.5661, 0.3128, 0.5626, 0.2503, 0.5001, 0.7505, 0.5051, 0.6881, 0.5469, 0.6881, 0.5519, 0.7505, 0.6044, 0.8128, 0.5981, 0.8751, 0.5689, 0.8751, 0.5626, 0.8128, 0.9557, 0.3122, 0.9628, 0.25, 0.9778, 0.25, 0.9849, 0.3122, 0.9708, 0.937, 0.9779, 0.9992, 0.9486, 0.9992, 0.9557, 0.937, 0.7159, 0.8127, 0.7221, 0.875, 0.6804, 0.875, 0.6866, 0.8127, 0.779, 0.6256, 0.784, 0.688, 0.7322, 0.688, 0.7372, 0.6256, 0.618, 0.3129, 0.6215, 0.3754, 0.5626, 0.3754, 0.5661, 0.3129, 0.3107, 0.313, 0.3126, 0.3755, 0.25, 0.3755, 0.2519, 0.313, 1.557e-08, 0.1878, 0.0, 0.1252, 0.06251, 0.1252, 0.06251, 0.1878, 0.3751, 0.06256, 0.3769, 1.161e-08, 0.4358, 0.0, 0.4376, 0.06256, 0.1875, 0.6256, 0.1911, 0.5631, 0.2429, 0.5631, 0.2464, 0.6256, 0.7322, 0.8127, 0.7372, 0.7504, 0.779, 0.7504, 0.784, 0.8127, 0.8846, 0.06228, 0.8909, 0.0, 0.9202, 1.934e-08, 0.9264, 0.06228, 0.9193, 0.75, 0.9264, 0.6879, 0.9415, 0.6879, 0.9486, 0.75, 0.9778, 0.438, 0.9849, 0.5002, 0.9557, 0.5002, 0.9628, 0.438, 0.8713, 0.6256, 0.8776, 0.6879, 0.8358, 0.6879, 0.8421, 0.6256, 0.4807, 0.6881, 0.4858, 0.7505, 0.4339, 0.7505, 0.439, 0.6881, 0.1804, 0.5631, 0.1839, 0.6256, 0.125, 0.6256, 0.1286, 0.5631, 0.5608, 1.934e-08, 0.5626, 0.06256, 0.5001, 0.06256, 0.5019, 0.0, 0.1875, 0.1252, 0.1875, 0.06259, 0.25, 0.06259, 0.25, 0.1252, 0.4376, 0.1877, 0.4394, 0.1252, 0.4983, 0.1252, 0.5001, 0.1877, 0.6215, 0.06259, 0.618, 0.1251, 0.5661, 0.1251, 0.5626, 0.06259, 0.25, 0.8129, 0.2551, 0.7505, 0.2968, 0.7505, 0.3019, 0.8129, 0.8429, 0.5003, 0.8491, 0.438, 0.8784, 0.438, 0.8846, 0.5003, 0.3126, 0.9374, 0.3197, 0.8752, 0.3347, 0.8752, 0.3418, 0.9374, 0.9928, 0.6257, 0.9779, 0.5649, 0.9928, 0.5631, 0.4908, 0.8129, 0.4979, 0.8751, 0.4687, 0.8751, 0.4757, 0.8129, 0.8713, 0.5631, 0.8776, 0.6254, 0.8358, 0.6254, 0.8421, 0.5631, 0.7272, 0.5631, 0.7322, 0.6255, 0.6804, 0.6255, 0.6854, 0.5631, 0.2429, 0.5006, 0.2464, 0.5631, 0.1875, 0.5631, 0.1911, 0.5006, 0.3733, 0.1252, 0.3751, 0.1877, 0.3126, 0.1877, 0.3144, 0.1252, 0.0, 0.06259, 1.946e-09, 0.0, 0.06251, 1.161e-08, 0.06251, 0.06259, 0.3126, 0.1252, 0.3144, 0.06259, 0.3733, 0.06259, 0.3751, 0.1252, 0.1839, 0.5006, 0.1804, 0.5631, 0.1286, 0.5631, 0.125, 0.5006, 0.5626, 0.7505, 0.5676, 0.6881, 0.6094, 0.6881, 0.6144, 0.7505, 0.8358, 0.8749, 0.8421, 0.8126, 0.8713, 0.8126, 0.8776, 0.8749, 0.8349, 0.8127, 0.8278, 0.8749, 0.8127, 0.8749, 0.8056, 0.8127, 0.6782, 0.8128, 0.6782, 0.8754, 0.6632, 0.8146, 0.5526, 0.9374, 0.5602, 0.9995, 0.5451, 0.9995, 0.7255, 0.9994, 0.733, 0.9373, 0.7405, 0.9994, 0.5701, 0.9374, 0.5777, 0.9996, 0.5626, 0.9996, 0.9849, 0.4988, 0.9999, 0.438, 0.9999, 0.5006, 0.6364, 1.0, 0.6215, 0.9392, 0.6364, 0.9374, 0.7104, 0.9994, 0.7179, 0.9373, 0.7255, 0.9994, 0.5451, 0.9374, 0.5451, 1.0, 0.5301, 0.9982, 0.9849, 0.2486, 0.9999, 0.1878, 0.9999, 0.2504, 0.39, 1.0, 0.3751, 0.9392, 0.39, 0.9374, 0.9779, 0.9373, 0.9854, 0.8751, 0.9929, 0.9373, 0.5301, 1.0, 0.5152, 0.9392, 0.5301, 0.9374, 0.9999, 0.06259, 0.9999, 0.1252, 0.9849, 0.06438, 0.4642, 1.0, 0.4492, 0.9392, 0.4642, 0.9374, 0.6193, 0.8754, 0.6193, 0.938, 0.6044, 0.8772, 0.5076, 0.9374, 0.5152, 0.9995, 0.5001, 0.9995, 0.6044, 0.8736, 0.6193, 0.8128, 0.6193, 0.8754, 0.2385, 0.9374, 0.2385, 1.0, 0.2235, 0.9982, 0.4787, 0.8127, 0.4863, 0.7505, 0.4938, 0.8127, 0.5852, 0.9374, 0.5927, 0.9996, 0.5777, 0.9996, 0.3543, 0.8751, 0.3619, 0.8129, 0.3694, 0.8751, 0.09848, 0.9374, 0.09848, 0.9999, 0.08351, 0.9982, 0.3068, 0.8129, 0.3068, 0.8755, 0.2918, 0.8147, 0.1134, 0.9999, 0.09848, 0.9391, 0.1134, 0.9374, 0.1036, 0.8125, 0.1112, 0.7503, 0.1187, 0.8125, 0.4193, 0.9374, 0.4193, 1.0, 0.4043, 0.9982, 0.1668, 0.875, 0.1743, 0.8129, 0.1819, 0.875, 0.4492, 0.9374, 0.4492, 1.0, 0.4343, 0.9982, 0.9779, 0.6878, 0.9854, 0.6257, 0.9929, 0.6878, 0.4343, 0.9374, 0.4343, 1.0, 0.4193, 0.9982, 0.1036, 0.7503, 0.1112, 0.6882, 0.1187, 0.7503, 0.9928, 0.9999, 0.9779, 0.9391, 0.9928, 0.9373, 0.5418, 0.8751, 0.5494, 0.8129, 0.5569, 0.8751, 0.6782, 0.938, 0.6632, 0.8772, 0.6782, 0.8754, 0.2293, 0.875, 0.2368, 0.8129, 0.2444, 0.875, 0.9925, 0.5006, 1.0, 0.5628, 0.9849, 0.5628, 0.9779, 0.8125, 0.9854, 0.7504, 0.9929, 0.8125, 0.9999, 0.4377, 0.9849, 0.3769, 0.9999, 0.3751, 0.9779, 0.75, 0.9854, 0.6879, 0.9929, 0.75, 0.9999, 0.313, 0.9849, 0.2522, 0.9999, 0.2504, 0.2918, 0.9363, 0.3068, 0.8755, 0.3068, 0.9381, 0.2235, 1.0, 0.2085, 0.9392, 0.2235, 0.9374, 0.9849, 0.1873, 0.9925, 0.1252, 1.0, 0.1873, 0.7788, 0.9999, 0.7639, 0.9391, 0.7788, 0.9373, 0.9849, 0.06214, 0.9925, 0.0, 1.0, 0.06214, 0.7864, 0.9373, 0.7939, 0.9994, 0.7788, 0.9994, 0.9849, 0.3751, 0.9925, 0.313, 1.0, 0.3751, 0.7481, 0.9373, 0.7556, 0.9994, 0.7405, 0.9994, 0.9779, 0.8733, 0.9928, 0.8125, 0.9928, 0.8751, 0.6953, 0.9373, 0.6953, 0.9999, 0.6804, 0.9981, 0.6953, 0.9994, 0.7029, 0.9373, 0.7104, 0.9994])
me_sphere.use_remesh_preserve_volume = False
me_sphere.use_remesh_preserve_attributes = False
me_sphere.use_mirror_vertex_groups = False
me_sphere.update()

# ---- objects
ob_sphere = bpy.data.objects.new('Sphere', me_sphere)

# ---- transforms, parenting, visibility, modifiers, constraints
ob_sphere.location = (0.0, 0.0, 0.0)
ob_sphere.lineart.crease_threshold = 0.0
_m = ob_sphere.modifiers.new('Displace', 'DISPLACE')
_m.strength = 1.3

# ---- collection membership
col_collection_1.objects.link(ob_sphere)

# ---- scene / render settings (as saved in the file)
scene.frame_start = 1; scene.frame_end = 250; scene.frame_set(1)
scene.render.engine = 'BLENDER_EEVEE_NEXT'
scene.render.resolution_percentage = 50
scene.render.dither_intensity = 0.0
scene.cycles.use_denoising = False
scene.cycles.samples = 10
scene.cycles.sampling_pattern = 'TABULATED_SOBOL'
scene.cycles.light_sampling_threshold = 0.0
scene.cycles.use_adaptive_sampling = False
scene.cycles.use_light_tree = False
scene.cycles.blur_glossy = 0.0
scene.cycles.pixel_filter_type = 'GAUSSIAN'
scene.cycles.sample_clamp_indirect = 0.0
scene.view_settings.view_transform = 'Standard'
bpy.context.view_layer.update()

# ---- added for rendering (the .blend has no active camera and no usable light): camera, sun
cam_auto = bpy.data.cameras.new('AutoCamera')
cam_auto.lens = 50.0
cam_auto.sensor_width = 36.0
cam_auto.clip_end = 1000.0
ob_auto_camera = bpy.data.objects.new('AutoCamera', cam_auto)
scene.collection.objects.link(ob_auto_camera)
ob_auto_camera.location = (3.18182, -3.81818, 2.54545)
ob_auto_camera.rotation_euler = (1.09748, -7.21219e-08, 0.694738)
scene.camera = ob_auto_camera
light_auto_sun = bpy.data.lights.new('AutoSun', 'SUN')
light_auto_sun.energy = 3.0
light_auto_sun.angle = 0.0523599
ob_auto_sun = bpy.data.objects.new('AutoSun', light_auto_sun)
scene.collection.objects.link(ob_auto_sun)
ob_auto_sun.rotation_euler = (0.872665, 0.174533, 0.523599)
bpy.context.view_layer.update()
